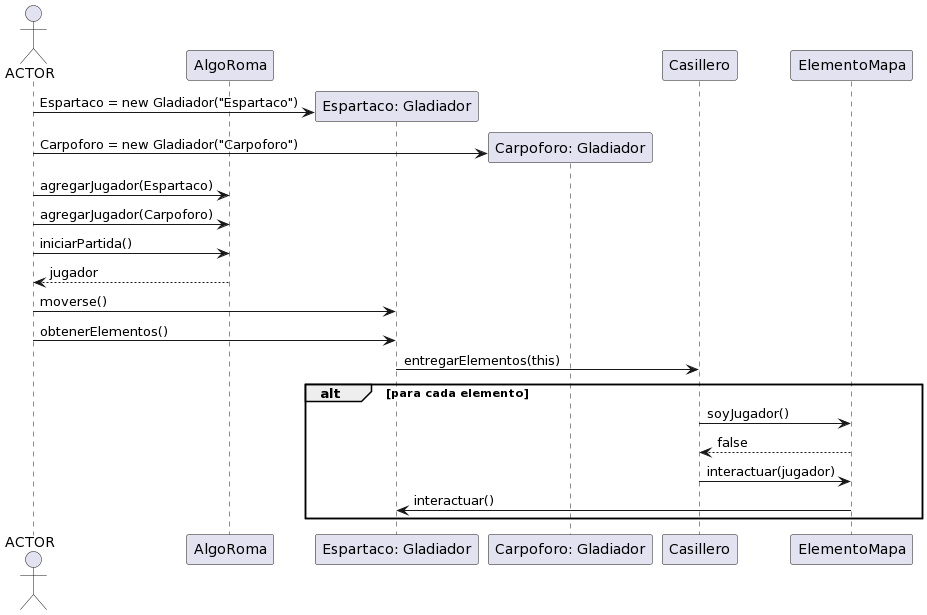

The diagram above was rendered by PlantUML. Its source (embedded in the PNG):
@startuml
actor ACTOR
participant AlgoRoma
participant Jugador1 as "Espartaco: Gladiador"
participant Jugador2 as "Carpoforo: Gladiador"

create Jugador1
ACTOR -> Jugador1: Espartaco = new Gladiador("Espartaco")
create Jugador2
ACTOR -> Jugador2: Carpoforo = new Gladiador("Carpoforo")


ACTOR -> AlgoRoma: agregarJugador(Espartaco)
ACTOR -> AlgoRoma: agregarJugador(Carpoforo)


ACTOR -> AlgoRoma: iniciarPartida()
AlgoRoma --> ACTOR: jugador

ACTOR -> Jugador1: moverse()

ACTOR -> Jugador1: obtenerElementos()

Jugador1 -> Casillero: entregarElementos(this)

alt para cada elemento
    Casillero -> ElementoMapa: soyJugador()
    ElementoMapa --> Casillero: false
    Casillero -> ElementoMapa: interactuar(jugador)
    ElementoMapa -> Jugador1: interactuar()

end
@enduml